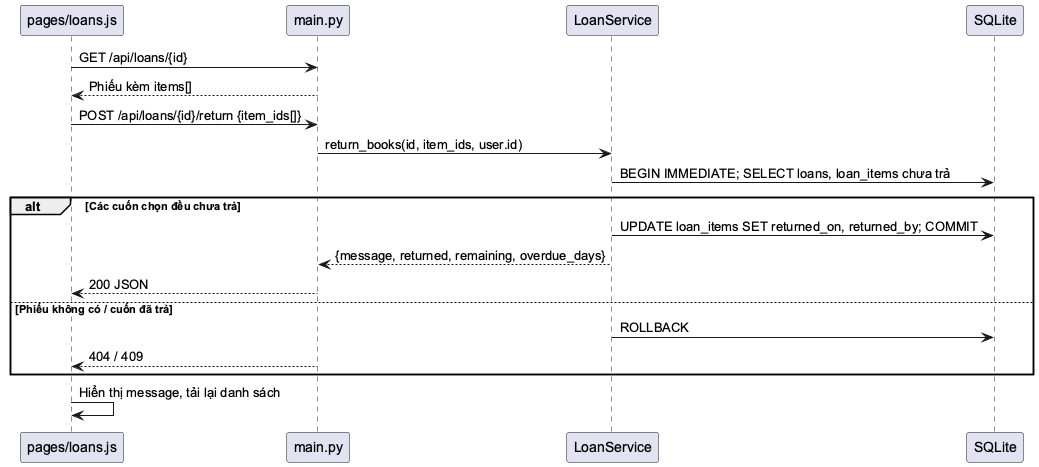

The diagram above was rendered by PlantUML. Its source (embedded in the PNG):
@startuml
skinparam defaultFontName Arial
skinparam shadowing false
participant "pages/loans.js" as P0
participant "main.py" as P1
participant "LoanService" as P2
participant "SQLite" as P3
P0 -> P1: GET /api/loans/{id}
P1 --> P0: Phiếu kèm items[]
P0 -> P1: POST /api/loans/{id}/return {item_ids[]}
P1 -> P2: return_books(id, item_ids, user.id)
P2 -> P3: BEGIN IMMEDIATE; SELECT loans, loan_items chưa trả
alt Các cuốn chọn đều chưa trả
  P2 -> P3: UPDATE loan_items SET returned_on, returned_by; COMMIT
  P2 --> P1: {message, returned, remaining, overdue_days}
  P1 --> P0: 200 JSON
else Phiếu không có / cuốn đã trả
  P2 -> P3: ROLLBACK
  P1 --> P0: 404 / 409
end
P0 -> P0: Hiển thị message, tải lại danh sách
@enduml